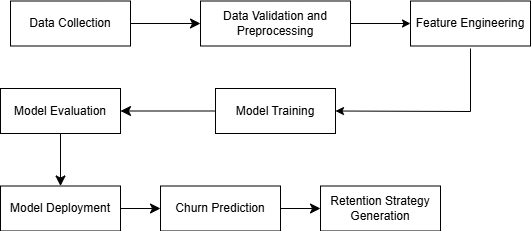

The diagram above was exported from draw.io. Its source (the exported page's mxGraphModel, read from the mxfile embedded in the PNG):
<mxGraphModel dx="1042" dy="531" grid="1" gridSize="10" guides="1" tooltips="1" connect="1" arrows="1" fold="1" page="1" pageScale="1" pageWidth="850" pageHeight="1100" math="0" shadow="0">
  <root>
    <mxCell id="0" />
    <mxCell id="1" parent="0" />
    <mxCell id="9wTYMHZZ4APV2mL5uaiZ-6" value="" style="edgeStyle=none;curved=1;rounded=0;orthogonalLoop=1;jettySize=auto;html=1;fontSize=12;startSize=8;endSize=8;" parent="1" source="9wTYMHZZ4APV2mL5uaiZ-2" target="9wTYMHZZ4APV2mL5uaiZ-5" edge="1">
      <mxGeometry relative="1" as="geometry" />
    </mxCell>
    <mxCell id="9wTYMHZZ4APV2mL5uaiZ-2" value="Data Collection" style="shape=rectangle;perimeter=parallelogramPerimeter;whiteSpace=wrap;html=1;fixedSize=1;" parent="1" vertex="1">
      <mxGeometry x="20" y="162.5" width="120" height="45" as="geometry" />
    </mxCell>
    <mxCell id="IUIAgVx0_0qYPf1_ZrkJ-1" value="" style="edgeStyle=orthogonalEdgeStyle;rounded=0;orthogonalLoop=1;jettySize=auto;html=1;" edge="1" parent="1" source="9wTYMHZZ4APV2mL5uaiZ-5" target="9wTYMHZZ4APV2mL5uaiZ-8">
      <mxGeometry relative="1" as="geometry" />
    </mxCell>
    <mxCell id="9wTYMHZZ4APV2mL5uaiZ-5" value="Data Validation and Preprocessing" style="rounded=0;whiteSpace=wrap;html=1;" parent="1" vertex="1">
      <mxGeometry x="210" y="162.5" width="150" height="45" as="geometry" />
    </mxCell>
    <mxCell id="9wTYMHZZ4APV2mL5uaiZ-8" value="Feature Engineering" style="rounded=0;whiteSpace=wrap;html=1;" parent="1" vertex="1">
      <mxGeometry x="420" y="162.5" width="120" height="45" as="geometry" />
    </mxCell>
    <mxCell id="9wTYMHZZ4APV2mL5uaiZ-14" value="" style="edgeStyle=none;curved=1;rounded=0;orthogonalLoop=1;jettySize=auto;html=1;fontSize=12;startSize=8;endSize=8;" parent="1" source="9wTYMHZZ4APV2mL5uaiZ-10" target="9wTYMHZZ4APV2mL5uaiZ-13" edge="1">
      <mxGeometry relative="1" as="geometry" />
    </mxCell>
    <mxCell id="9wTYMHZZ4APV2mL5uaiZ-10" value="Model Training" style="rounded=0;whiteSpace=wrap;html=1;" parent="1" vertex="1">
      <mxGeometry x="225" y="250" width="120" height="45" as="geometry" />
    </mxCell>
    <mxCell id="9wTYMHZZ4APV2mL5uaiZ-21" value="" style="edgeStyle=none;curved=1;rounded=0;orthogonalLoop=1;jettySize=auto;html=1;fontSize=12;startSize=8;endSize=8;" parent="1" source="9wTYMHZZ4APV2mL5uaiZ-13" target="9wTYMHZZ4APV2mL5uaiZ-15" edge="1">
      <mxGeometry relative="1" as="geometry" />
    </mxCell>
    <mxCell id="9wTYMHZZ4APV2mL5uaiZ-13" value="Model Evaluation" style="rounded=0;whiteSpace=wrap;html=1;" parent="1" vertex="1">
      <mxGeometry x="10" y="250" width="120" height="45" as="geometry" />
    </mxCell>
    <mxCell id="9wTYMHZZ4APV2mL5uaiZ-22" value="" style="edgeStyle=none;curved=1;rounded=0;orthogonalLoop=1;jettySize=auto;html=1;fontSize=12;startSize=8;endSize=8;" parent="1" source="9wTYMHZZ4APV2mL5uaiZ-15" target="9wTYMHZZ4APV2mL5uaiZ-16" edge="1">
      <mxGeometry relative="1" as="geometry" />
    </mxCell>
    <mxCell id="9wTYMHZZ4APV2mL5uaiZ-15" value="Model&amp;nbsp;&lt;span style=&quot;color: rgba(0, 0, 0, 0); font-family: monospace; font-size: 0px; text-align: start; text-wrap-mode: nowrap;&quot;&gt;%3CmxGraphModel%3E%3Croot%3E%3CmxCell%20id%3D%220%22%2F%3E%3CmxCell%20id%3D%221%22%20parent%3D%220%22%2F%3E%3CmxCell%20id%3D%222%22%20value%3D%22Model%20Evaluation%22%20style%3D%22rounded%3D0%3BwhiteSpace%3Dwrap%3Bhtml%3D1%3B%22%20vertex%3D%221%22%20parent%3D%221%22%3E%3CmxGeometry%20x%3D%2210%22%20y%3D%22250%22%20width%3D%22120%22%20height%3D%2245%22%20as%3D%22geometry%22%2F%3E%3C%2FmxCell%3E%3C%2Froot%3E%3C%2FmxGraphModel%3E&lt;/span&gt;Deployment" style="rounded=0;whiteSpace=wrap;html=1;" parent="1" vertex="1">
      <mxGeometry x="10" y="347.5" width="120" height="45" as="geometry" />
    </mxCell>
    <mxCell id="9wTYMHZZ4APV2mL5uaiZ-24" value="" style="edgeStyle=none;curved=1;rounded=0;orthogonalLoop=1;jettySize=auto;html=1;fontSize=12;startSize=8;endSize=8;" parent="1" source="9wTYMHZZ4APV2mL5uaiZ-16" edge="1">
      <mxGeometry relative="1" as="geometry">
        <mxPoint x="330" y="370" as="targetPoint" />
      </mxGeometry>
    </mxCell>
    <mxCell id="9wTYMHZZ4APV2mL5uaiZ-16" value="Churn Prediction" style="rounded=0;whiteSpace=wrap;html=1;" parent="1" vertex="1">
      <mxGeometry x="170" y="347.5" width="120" height="45" as="geometry" />
    </mxCell>
    <mxCell id="9wTYMHZZ4APV2mL5uaiZ-18" value="Retention Strategy Generation" style="rounded=0;whiteSpace=wrap;html=1;" parent="1" vertex="1">
      <mxGeometry x="330" y="347.5" width="120" height="45" as="geometry" />
    </mxCell>
    <mxCell id="IUIAgVx0_0qYPf1_ZrkJ-2" value="" style="endArrow=classic;html=1;rounded=0;entryX=1;entryY=0.5;entryDx=0;entryDy=0;" edge="1" parent="1" target="9wTYMHZZ4APV2mL5uaiZ-10">
      <mxGeometry width="50" height="50" relative="1" as="geometry">
        <mxPoint x="480" y="210" as="sourcePoint" />
        <mxPoint x="450" y="250" as="targetPoint" />
        <Array as="points">
          <mxPoint x="480" y="273" />
        </Array>
      </mxGeometry>
    </mxCell>
  </root>
</mxGraphModel>